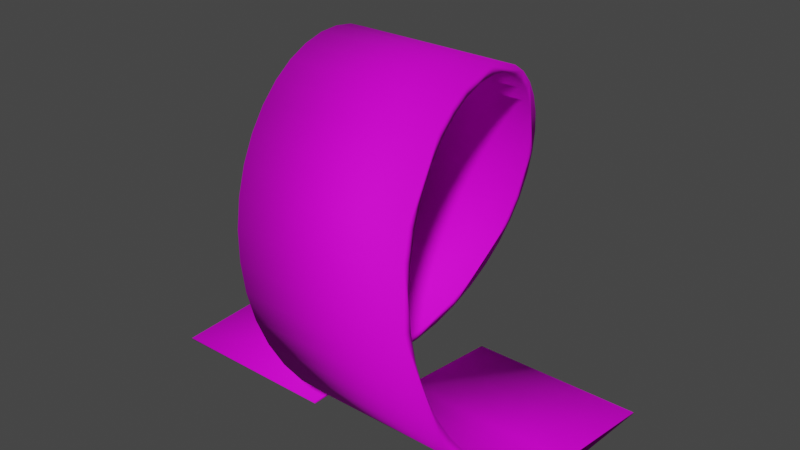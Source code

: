 # Source: loop.blend  (saved by Blender 3.1.7; exported with 4.5.12 LTS)
import bpy
from mathutils import Matrix  # noqa: F401  (used for matrix-valued properties, if any)

bpy.ops.wm.read_factory_settings(use_empty=True)
scene = bpy.context.scene
scene.name = 'Scene'

# ---- collections
col_collection = bpy.data.collections.new('Collection'); scene.collection.children.link(col_collection)

# ---- images (referenced by path relative to the original .blend; pixels are not part of the script)
import os
ASSET_DIR = os.environ.get("B2B_ASSET_DIR", "")  # directory of the original .blend (textures are referenced by path, not embedded)
HERE = os.path.dirname(os.path.abspath(__file__))  # packed textures are extracted next to this script under _unpacked/

def load_image(name, relpath, width, height, colorspace="sRGB"):
    """Load a texture the original file referenced (path relative to the .blend, or extracted next to this script)."""
    p = next((c for c in (os.path.join(HERE, relpath), os.path.join(ASSET_DIR, relpath)) if relpath and os.path.exists(c)), "")
    if p:
        img = bpy.data.images.load(p, check_existing=True)
        img.name = name
    else:  # same state as the original file: an image datablock whose file is absent (Cycles renders it pink)
        img = bpy.data.images.new(name, width, height)
        img.source = "FILE"
        img.filepath = "//" + (relpath or name)
    img.colorspace_settings.name = colorspace
    return img
img_color_palette1_png = load_image('color_palette1.png', 'color_palette1.png', 1024, 1024, 'sRGB')

# ---- materials (node trees are filled in below, after node groups)
mat_material_001 = bpy.data.materials.new('Material.001')
mat_material_001.use_transparent_shadow = False

# ---- material node trees
mat_material_001.use_nodes = True; mat_material_001.node_tree.nodes.clear()
_N = mat_material_001.node_tree.nodes; _L = mat_material_001.node_tree.links
n0 = _N.new('ShaderNodeBsdfPrincipled'); n0.name = 'Principled BSDF'; n0.location = (10, 300)
n0.distribution = 'GGX'
n0.subsurface_method = 'RANDOM_WALK_SKIN'
n0.inputs[1].default_value = 0.1961
n0.inputs[2].default_value = 0.7784
n0.inputs[3].default_value = 1.45
n0.inputs[13].default_value = 0.151
n0.inputs[27].default_value = (0.0, 0.0, 0.0, 1.0)
n0.inputs[28].default_value = 1.0
n1 = _N.new('ShaderNodeOutputMaterial'); n1.name = 'Material Output'; n1.location = (300, 300)
n2 = _N.new('ShaderNodeTexImage'); n2.name = 'Image Texture'; n2.location = (-318, 288)
n2.image = img_color_palette1_png
n2.interpolation = 'Closest'
_L.new(n0.outputs[0], n1.inputs[0])
_L.new(n2.outputs[0], n0.inputs[0])
n1.is_active_output = True

# ---- world
world_world = bpy.data.worlds.new('World'); scene.world = world_world
world_world.use_nodes = True; world_world.node_tree.nodes.clear()
_N = world_world.node_tree.nodes; _L = world_world.node_tree.links
n0 = _N.new('ShaderNodeOutputWorld'); n0.name = 'World Output'; n0.location = (300, 300)
n1 = _N.new('ShaderNodeBackground'); n1.name = 'Background'; n1.location = (10, 300)
n1.inputs[0].default_value = (0.05088, 0.05088, 0.05088, 1.0)
_L.new(n1.outputs[0], n0.inputs[0])
n0.is_active_output = True
world_world.color = (0.05088, 0.05088, 0.05088)
world_world.use_sun_shadow = False
world_world.sun_shadow_jitter_overblur = 0.0

# ---- meshes
me_plane_001 = bpy.data.meshes.new('Plane.001')
me_plane_001.from_pydata([(-14.66, -5.621, -9.461), (-3.38, -5.621, -9.461), (-14.28, 1.692, -9.326), (-2.994, 1.692, -9.326), (-13.89, 3.344, -8.926), (-2.607, 3.344, -8.926), (-13.51, 4.913, -8.27), (-2.221, 4.913, -8.27), (-13.12, 6.358, -7.375), (-1.835, 6.358, -7.375), (-12.73, 7.644, -6.264), (-1.449, 7.644, -6.264), (-12.35, 8.739, -4.963), (-1.063, 8.739, -4.963), (-11.96, 9.615, -3.506), (-0.6769, 9.615, -3.506), (-11.58, 10.25, -1.929), (-0.2908, 10.25, -1.929), (-11.19, 10.63, -0.2717), (0.09534, 10.63, -0.2717), (-10.8, 10.74, 1.425), (0.4815, 10.74, 1.425), (-10.42, 10.58, 3.117), (0.8676, 10.58, 3.117), (-10.03, 10.16, 4.764), (1.254, 10.16, 4.764), (-9.644, 9.485, 6.324), (1.64, 9.485, 6.324), (-9.258, 8.571, 7.757), (2.026, 8.571, 7.757), (-8.872, 7.442, 9.028), (2.412, 7.442, 9.028), (-8.486, 6.127, 10.11), (2.798, 6.127, 10.11), (-8.1, 4.659, 10.96), (3.184, 4.659, 10.96), (-7.714, 3.074, 11.58), (3.57, 3.074, 11.58), (-7.328, 1.411, 11.93), (3.957, 1.411, 11.93), (-6.942, -0.2863, 12.02), (4.343, -0.2863, 12.02), (-6.556, -1.977, 11.84), (4.729, -1.977, 11.84), (-6.169, -3.618, 11.4), (5.115, -3.618, 11.4), (-5.783, -5.168, 10.7), (5.501, -5.168, 10.7), (-5.397, -6.59, 9.77), (5.887, -6.59, 9.77), (-5.011, -7.846, 8.624), (6.273, -7.846, 8.624), (-4.625, -8.906, 7.295), (6.659, -8.906, 7.295), (-4.239, -9.743, 5.816), (7.045, -9.743, 5.816), (-3.853, -10.34, 4.222), (7.432, -10.34, 4.222), (-3.467, -10.67, 2.556), (7.818, -10.67, 2.556), (-3.08, -10.74, 0.8571), (8.204, -10.74, 0.8571), (-2.694, -10.54, -0.8309), (8.59, -10.54, -0.8309), (-2.308, -10.07, -2.466), (8.976, -10.07, -2.466), (-1.922, -9.353, -4.007), (9.362, -9.353, -4.007), (-1.536, -8.402, -5.416), (9.748, -8.402, -5.416), (-1.15, -7.24, -6.657), (10.13, -7.24, -6.657), (-0.7638, -5.897, -7.699), (10.52, -5.897, -7.699), (-0.3777, -4.406, -8.517), (10.91, -4.406, -8.517), (0.008461, -2.806, -9.089), (11.29, -2.806, -9.089), (0.3946, -1.135, -9.401), (11.68, -1.135, -9.401), (0.7807, 5.963, -9.446), (12.07, 5.963, -9.446), (-14.66, -5.664, -9.349), (-3.38, -5.664, -9.349), (-13.89, 3.18, -8.414), (-2.607, 3.174, -8.416), (-13.51, 4.67, -7.791), (-2.221, 4.664, -7.794), (-13.12, 6.042, -6.941), (-1.835, 6.038, -6.944), (-12.73, 7.264, -5.884), (-1.449, 7.26, -5.888), (-12.35, 8.303, -4.648), (-1.063, 8.3, -4.653), (-11.96, 9.135, -3.264), (-0.6769, 9.132, -3.269), (-11.58, 9.738, -1.766), (-0.2908, 9.736, -1.771), (-11.19, 10.1, -0.191), (0.09534, 10.1, -0.1969), (-10.8, 10.2, 1.42), (0.4815, 10.2, 1.414), (-10.42, 10.05, 3.028), (0.8676, 10.05, 3.023), (-10.03, 9.652, 4.593), (1.254, 9.654, 4.587), (-9.644, 9.009, 6.074), (1.64, 9.012, 6.069), (-9.258, 8.14, 7.436), (2.026, 8.144, 7.431), (-8.872, 7.068, 8.643), (2.412, 7.072, 8.639), (-8.486, 5.818, 9.666), (2.798, 5.823, 9.663), (-8.1, 4.423, 10.48), (3.184, 4.428, 10.48), (-7.714, 2.917, 11.06), (3.57, 2.923, 11.06), (-7.328, 1.338, 11.4), (3.957, 1.344, 11.4), (-6.942, -0.2751, 11.48), (4.343, -0.2691, 11.49), (-6.556, -1.881, 11.31), (4.729, -1.875, 11.32), (-6.169, -3.44, 10.89), (5.115, -3.434, 10.89), (-5.783, -4.913, 10.23), (5.501, -4.907, 10.23), (-5.397, -6.262, 9.343), (5.887, -6.258, 9.347), (-5.011, -7.456, 8.255), (6.273, -7.451, 8.259), (-4.625, -8.462, 6.992), (6.659, -8.459, 6.997), (-4.239, -9.257, 5.586), (7.045, -9.254, 5.592), (-3.853, -9.82, 4.073), (7.432, -9.818, 4.078), (-3.467, -10.14, 2.489), (7.818, -10.14, 2.495), (-3.08, -10.2, 0.8754), (8.204, -10.2, 0.8814), (-2.694, -10.01, -0.7281), (8.59, -10.01, -0.7222), (-2.308, -9.566, -2.281), (8.976, -9.568, -2.276), (-1.922, -8.884, -3.745), (9.362, -8.887, -3.74), (-1.536, -7.98, -5.083), (9.748, -7.984, -5.079), (-1.15, -6.876, -6.262), (10.13, -6.88, -6.258), (-0.7638, -5.6, -7.252), (10.52, -5.605, -7.248), (-0.3777, -4.183, -8.028), (10.91, -4.189, -8.025), (0.008461, -2.662, -8.571), (11.29, -2.668, -8.569), (0.7807, 5.938, -9.359), (12.07, 5.932, -9.359), (0.3575, -1.071, -8.831), (11.64, -1.077, -8.83), (-14.23, 1.604, -8.743), (-2.949, 1.598, -8.744)], [], [(1, 0, 2, 3), (3, 2, 4, 5), (5, 4, 6, 7), (7, 6, 8, 9), (9, 8, 10, 11), (11, 10, 12, 13), (13, 12, 14, 15), (15, 14, 16, 17), (17, 16, 18, 19), (19, 18, 20, 21), (21, 20, 22, 23), (23, 22, 24, 25), (25, 24, 26, 27), (27, 26, 28, 29), (29, 28, 30, 31), (31, 30, 32, 33), (33, 32, 34, 35), (35, 34, 36, 37), (37, 36, 38, 39), (39, 38, 40, 41), (41, 40, 42, 43), (43, 42, 44, 45), (45, 44, 46, 47), (47, 46, 48, 49), (49, 48, 50, 51), (51, 50, 52, 53), (53, 52, 54, 55), (55, 54, 56, 57), (57, 56, 58, 59), (59, 58, 60, 61), (61, 60, 62, 63), (63, 62, 64, 65), (65, 64, 66, 67), (67, 66, 68, 69), (69, 68, 70, 71), (71, 70, 72, 73), (73, 72, 74, 75), (75, 74, 76, 77), (77, 76, 78, 79), (79, 78, 80, 81), (160, 161, 159, 158), (85, 87, 86, 84), (87, 89, 88, 86), (89, 91, 90, 88), (91, 93, 92, 90), (93, 95, 94, 92), (95, 97, 96, 94), (97, 99, 98, 96), (99, 101, 100, 98), (101, 103, 102, 100), (103, 105, 104, 102), (105, 107, 106, 104), (107, 109, 108, 106), (109, 111, 110, 108), (111, 113, 112, 110), (113, 115, 114, 112), (115, 117, 116, 114), (117, 119, 118, 116), (119, 121, 120, 118), (121, 123, 122, 120), (123, 125, 124, 122), (125, 127, 126, 124), (127, 129, 128, 126), (129, 131, 130, 128), (131, 133, 132, 130), (133, 135, 134, 132), (135, 137, 136, 134), (137, 139, 138, 136), (139, 141, 140, 138), (141, 143, 142, 140), (143, 145, 144, 142), (145, 147, 146, 144), (147, 149, 148, 146), (149, 151, 150, 148), (151, 153, 152, 150), (153, 155, 154, 152), (155, 157, 156, 154), (0, 1, 83, 82), (162, 163, 85, 84), (61, 63, 65, 67, 69, 149, 147, 145, 143, 141, 139, 137, 135, 55, 57, 59), (14, 12, 10, 8, 6, 4, 2, 0, 82, 162, 84, 86, 88, 90, 92, 94, 96, 98, 18, 16), (25, 27, 29, 31, 111, 109, 107, 105, 103, 101, 99, 97, 17, 19, 21, 23), (11, 13, 15, 17, 97, 95, 93, 91, 89, 87, 85, 163, 83, 1, 3, 5, 7, 9), (40, 38, 36, 116, 118, 120, 122, 124, 126, 46, 44, 42), (66, 64, 62, 142, 144, 146, 148, 150, 152, 154, 156, 160, 158, 80, 78, 76, 74, 72, 70, 68), (37, 39, 41, 43, 45, 125, 123, 121, 119, 117, 115, 113, 111, 31, 33, 35), (26, 24, 22, 20, 18, 98, 100, 102, 104, 106, 108, 110, 112, 114, 116, 36, 34, 32, 30, 28), (62, 60, 58, 56, 54, 52, 50, 48, 46, 126, 128, 130, 132, 134, 136, 138, 140, 142), (163, 162, 82, 83), (51, 53, 55, 135, 133, 131, 129, 127, 125, 45, 47, 49), (161, 160, 156, 157), (80, 158, 159, 81), (161, 157, 155, 153, 151, 149, 69, 71, 73, 75, 77, 79, 81, 159)])
me_plane_001.polygons.foreach_set('use_smooth', [True] * 93)
_uv = me_plane_001.uv_layers.new(name='UVMap')
_uv.uv.foreach_set('vector', [0.7106, 0.5888, 0.7106, 0.2723, 0.7066, 0.2723, 0.7066, 0.5888, 0.7066, 0.5888, 0.7066, 0.2723, 0.7027, 0.2723, 0.7027, 0.5888, 0.7027, 0.5888, 0.7027, 0.2723, 0.6988, 0.2723, 0.6988, 0.5888, 0.6988, 0.5888, 0.6988, 0.2723, 0.6948, 0.2723, 0.6948, 0.5888, 0.6948, 0.5888, 0.6948, 0.2723, 0.6909, 0.2723, 0.6909, 0.5888, 0.6909, 0.5888, 0.6909, 0.2723, 0.687, 0.2723, 0.687, 0.5888, 0.687, 0.5888, 0.687, 0.2723, 0.683, 0.2723, 0.683, 0.5888, 0.683, 0.5888, 0.683, 0.2723, 0.6791, 0.2723, 0.6791, 0.5888, 0.6791, 0.5888, 0.6791, 0.2723, 0.6751, 0.2723, 0.6751, 0.5888, 0.6751, 0.5888, 0.6751, 0.2723, 0.6712, 0.2723, 0.6712, 0.5888, 0.6712, 0.5888, 0.6712, 0.2723, 0.6673, 0.2723, 0.6673, 0.5888, 0.6673, 0.5888, 0.6673, 0.2723, 0.6633, 0.2723, 0.6633, 0.5888, 0.6633, 0.5888, 0.6633, 0.2723, 0.6594, 0.2723, 0.6594, 0.5888, 0.6594, 0.5888, 0.6594, 0.2723, 0.6555, 0.2723, 0.6555, 0.5888, 0.6555, 0.5888, 0.6555, 0.2723, 0.6515, 0.2723, 0.6515, 0.5888, 0.6515, 0.5888, 0.6515, 0.2723, 0.6476, 0.2723, 0.6476, 0.5888, 0.6476, 0.5888, 0.6476, 0.2723, 0.6436, 0.2723, 0.6436, 0.5888, 0.6436, 0.5888, 0.6436, 0.2723, 0.6397, 0.2723, 0.6397, 0.5888, 0.6397, 0.5888, 0.6397, 0.2723, 0.6358, 0.2723, 0.6358, 0.5888, 0.6358, 0.5888, 0.6358, 0.2723, 0.6318, 0.2723, 0.6318, 0.5888, 0.6318, 0.5888, 0.6318, 0.2723, 0.6279, 0.2723, 0.6279, 0.5888, 0.6279, 0.5888, 0.6279, 0.2723, 0.624, 0.2723, 0.624, 0.5888, 0.624, 0.5888, 0.624, 0.2723, 0.62, 0.2723, 0.62, 0.5888, 0.62, 0.5888, 0.62, 0.2723, 0.6161, 0.2723, 0.6161, 0.5888, 0.6161, 0.5888, 0.6161, 0.2723, 0.6121, 0.2723, 0.6121, 0.5888, 0.6121, 0.5888, 0.6121, 0.2723, 0.6082, 0.2723, 0.6082, 0.5888, 0.6082, 0.5888, 0.6082, 0.2723, 0.6043, 0.2723, 0.6043, 0.5888, 0.6043, 0.5888, 0.6043, 0.2723, 0.6003, 0.2723, 0.6003, 0.5888, 0.6003, 0.5888, 0.6003, 0.2723, 0.5964, 0.2723, 0.5964, 0.5888, 0.5964, 0.5888, 0.5964, 0.2723, 0.5925, 0.2723, 0.5925, 0.5888, 0.5925, 0.5888, 0.5925, 0.2723, 0.5885, 0.2723, 0.5885, 0.5888, 0.5885, 0.5888, 0.5885, 0.2723, 0.5846, 0.2723, 0.5846, 0.5888, 0.5846, 0.5888, 0.5846, 0.2723, 0.5807, 0.2723, 0.5807, 0.5888, 0.5807, 0.5888, 0.5807, 0.2723, 0.5767, 0.2723, 0.5767, 0.5888, 0.5767, 0.5888, 0.5767, 0.2723, 0.5728, 0.2723, 0.5728, 0.5888, 0.5728, 0.5888, 0.5728, 0.2723, 0.5688, 0.2723, 0.5688, 0.5888, 0.5688, 0.5888, 0.5688, 0.2723, 0.5649, 0.2723, 0.5649, 0.5888, 0.5649, 0.5888, 0.5649, 0.2723, 0.561, 0.2723, 0.561, 0.5888, 0.561, 0.5888, 0.561, 0.2723, 0.557, 0.2723, 0.557, 0.5888, 0.557, 0.5888, 0.557, 0.2723, 0.5531, 0.2723, 0.5531, 0.5888, 0.557, 0.2723, 0.557, 0.5877, 0.5531, 0.5888, 0.5531, 0.2723, 0.7027, 0.5888, 0.6988, 0.5888, 0.6988, 0.2723, 0.7027, 0.2723, 0.6988, 0.5888, 0.6948, 0.5888, 0.6948, 0.2723, 0.6988, 0.2723, 0.6948, 0.5888, 0.6909, 0.5888, 0.6909, 0.2723, 0.6948, 0.2723, 0.6909, 0.5888, 0.687, 0.5888, 0.687, 0.2723, 0.6909, 0.2723, 0.687, 0.5888, 0.683, 0.5888, 0.683, 0.2723, 0.687, 0.2723, 0.683, 0.5888, 0.6791, 0.5888, 0.6791, 0.2723, 0.683, 0.2723, 0.6791, 0.5888, 0.6751, 0.5888, 0.6751, 0.2723, 0.6791, 0.2723, 0.6751, 0.5888, 0.6712, 0.5888, 0.6712, 0.2723, 0.6751, 0.2723, 0.6712, 0.5888, 0.6673, 0.5888, 0.6673, 0.2723, 0.6712, 0.2723, 0.6673, 0.5888, 0.6633, 0.5888, 0.6633, 0.2723, 0.6673, 0.2723, 0.6633, 0.5888, 0.6594, 0.5888, 0.6594, 0.2723, 0.6633, 0.2723, 0.6594, 0.5888, 0.6555, 0.5888, 0.6555, 0.2723, 0.6594, 0.2723, 0.6555, 0.5888, 0.6515, 0.5888, 0.6515, 0.2723, 0.6555, 0.2723, 0.6515, 0.5888, 0.6476, 0.5888, 0.6476, 0.2723, 0.6515, 0.2723, 0.6476, 0.5888, 0.6436, 0.5888, 0.6436, 0.2723, 0.6476, 0.2723, 0.6436, 0.5888, 0.6397, 0.5888, 0.6397, 0.2723, 0.6436, 0.2723, 0.6397, 0.5888, 0.6358, 0.5888, 0.6358, 0.2723, 0.6397, 0.2723, 0.6358, 0.5888, 0.6318, 0.5888, 0.6318, 0.2723, 0.6358, 0.2723, 0.6318, 0.5888, 0.6279, 0.5888, 0.6279, 0.2723, 0.6318, 0.2723, 0.6279, 0.5888, 0.624, 0.5888, 0.624, 0.2723, 0.6279, 0.2723, 0.624, 0.5888, 0.62, 0.5888, 0.62, 0.2723, 0.624, 0.2723, 0.62, 0.5888, 0.6161, 0.5888, 0.6161, 0.2723, 0.62, 0.2723, 0.6161, 0.5888, 0.6121, 0.5888, 0.6121, 0.2723, 0.6161, 0.2723, 0.6121, 0.5888, 0.6082, 0.5888, 0.6082, 0.2723, 0.6121, 0.2723, 0.6082, 0.5888, 0.6043, 0.5888, 0.6043, 0.2723, 0.6082, 0.2723, 0.6043, 0.5888, 0.6003, 0.5888, 0.6003, 0.2723, 0.6043, 0.2723, 0.6003, 0.5888, 0.5964, 0.5888, 0.5964, 0.2723, 0.6003, 0.2723, 0.5964, 0.5888, 0.5925, 0.5888, 0.5925, 0.2723, 0.5964, 0.2723, 0.5925, 0.5888, 0.5885, 0.5888, 0.5885, 0.2723, 0.5925, 0.2723, 0.5885, 0.5888, 0.5846, 0.5888, 0.5846, 0.2723, 0.5885, 0.2723, 0.5846, 0.5888, 0.5807, 0.5888, 0.5807, 0.2723, 0.5846, 0.2723, 0.5807, 0.5888, 0.5767, 0.5888, 0.5767, 0.2723, 0.5807, 0.2723, 0.5767, 0.5888, 0.5728, 0.5888, 0.5728, 0.2723, 0.5767, 0.2723, 0.5728, 0.5888, 0.5688, 0.5888, 0.5688, 0.2723, 0.5728, 0.2723, 0.5688, 0.5888, 0.5649, 0.5888, 0.5649, 0.2723, 0.5688, 0.2723, 0.5649, 0.5888, 0.561, 0.5888, 0.561, 0.2723, 0.5649, 0.2723, 0.7106, 0.2723, 0.7106, 0.5888, 0.7106, 0.5888, 0.7106, 0.2723, 0.7066, 0.2735, 0.7066, 0.5888, 0.7027, 0.5888, 0.7027, 0.2723, 0.5925, 0.5888, 0.5885, 0.5888, 0.5846, 0.5888, 0.5807, 0.5888, 0.5767, 0.5888, 0.5767, 0.5888, 0.5807, 0.5888, 0.5846, 0.5888, 0.5885, 0.5888, 0.5925, 0.5888, 0.5964, 0.5888, 0.6003, 0.5888, 0.6043, 0.5888, 0.6043, 0.5888, 0.6003, 0.5888, 0.5964, 0.5888, 0.683, 0.2723, 0.687, 0.2723, 0.6909, 0.2723, 0.6948, 0.2723, 0.6988, 0.2723, 0.7027, 0.2723, 0.7066, 0.2723, 0.7106, 0.2723, 0.7106, 0.2723, 0.7066, 0.2735, 0.7027, 0.2723, 0.6988, 0.2723, 0.6948, 0.2723, 0.6909, 0.2723, 0.687, 0.2723, 0.683, 0.2723, 0.6791, 0.2723, 0.6751, 0.2723, 0.6751, 0.2723, 0.6791, 0.2723, 0.6633, 0.5888, 0.6594, 0.5888, 0.6555, 0.5888, 0.6515, 0.5888, 0.6515, 0.5888, 0.6555, 0.5888, 0.6594, 0.5888, 0.6633, 0.5888, 0.6673, 0.5888, 0.6712, 0.5888, 0.6751, 0.5888, 0.6791, 0.5888, 0.6791, 0.5888, 0.6751, 0.5888, 0.6712, 0.5888, 0.6673, 0.5888, 0.6909, 0.5888, 0.687, 0.5888, 0.683, 0.5888, 0.6791, 0.5888, 0.6791, 0.5888, 0.683, 0.5888, 0.687, 0.5888, 0.6909, 0.5888, 0.6948, 0.5888, 0.6988, 0.5888, 0.7027, 0.5888, 0.7066, 0.59, 0.7106, 0.5888, 0.7106, 0.5888, 0.7066, 0.5888, 0.7027, 0.5888, 0.6988, 0.5888, 0.6948, 0.5888, 0.6318, 0.2723, 0.6358, 0.2723, 0.6397, 0.2723, 0.6397, 0.2723, 0.6358, 0.2723, 0.6318, 0.2723, 0.6279, 0.2723, 0.624, 0.2723, 0.62, 0.2723, 0.62, 0.2723, 0.624, 0.2723, 0.6279, 0.2723, 0.5807, 0.2723, 0.5846, 0.2723, 0.5885, 0.2723, 0.5885, 0.2723, 0.5846, 0.2723, 0.5807, 0.2723, 0.5767, 0.2723, 0.5728, 0.2723, 0.5688, 0.2723, 0.5649, 0.2723, 0.561, 0.2723, 0.557, 0.2712, 0.5531, 0.2723, 0.5531, 0.2723, 0.557, 0.2723, 0.561, 0.2723, 0.5649, 0.2723, 0.5688, 0.2723, 0.5728, 0.2723, 0.5767, 0.2723, 0.6397, 0.5888, 0.6358, 0.5888, 0.6318, 0.5888, 0.6279, 0.5888, 0.624, 0.5888, 0.624, 0.5888, 0.6279, 0.5888, 0.6318, 0.5888, 0.6358, 0.5888, 0.6397, 0.5888, 0.6436, 0.5888, 0.6476, 0.5888, 0.6515, 0.5888, 0.6515, 0.5888, 0.6476, 0.5888, 0.6436, 0.5888, 0.6594, 0.2723, 0.6633, 0.2723, 0.6673, 0.2723, 0.6712, 0.2723, 0.6751, 0.2723, 0.6751, 0.2723, 0.6712, 0.2723, 0.6673, 0.2723, 0.6633, 0.2723, 0.6594, 0.2723, 0.6555, 0.2723, 0.6515, 0.2723, 0.6476, 0.2723, 0.6436, 0.2723, 0.6397, 0.2723, 0.6397, 0.2723, 0.6436, 0.2723, 0.6476, 0.2723, 0.6515, 0.2723, 0.6555, 0.2723, 0.5885, 0.2723, 0.5925, 0.2723, 0.5964, 0.2723, 0.6003, 0.2723, 0.6043, 0.2723, 0.6082, 0.2723, 0.6121, 0.2723, 0.6161, 0.2723, 0.62, 0.2723, 0.62, 0.2723, 0.6161, 0.2723, 0.6121, 0.2723, 0.6082, 0.2723, 0.6043, 0.2723, 0.6003, 0.2723, 0.5964, 0.2723, 0.5925, 0.2723, 0.5885, 0.2723, 0.7066, 0.5888, 0.7066, 0.2735, 0.7106, 0.2723, 0.7106, 0.5888, 0.6121, 0.5888, 0.6082, 0.5888, 0.6043, 0.5888, 0.6043, 0.5888, 0.6082, 0.5888, 0.6121, 0.5888, 0.6161, 0.5888, 0.62, 0.5888, 0.624, 0.5888, 0.624, 0.5888, 0.62, 0.5888, 0.6161, 0.5888, 0.557, 0.5877, 0.557, 0.2723, 0.561, 0.2723, 0.561, 0.5888, 0.5531, 0.2723, 0.5531, 0.2723, 0.5531, 0.5888, 0.5531, 0.5888, 0.557, 0.5877, 0.561, 0.5888, 0.5649, 0.5888, 0.5688, 0.5888, 0.5728, 0.5888, 0.5767, 0.5888, 0.5767, 0.5888, 0.5728, 0.5888, 0.5688, 0.5888, 0.5649, 0.5888, 0.561, 0.5888, 0.557, 0.5888, 0.5531, 0.5888, 0.5531, 0.5888])
me_plane_001.materials.append(mat_material_001)
me_plane_001.use_remesh_fix_poles = True
me_plane_001.use_remesh_preserve_attributes = False
me_plane_001.update()

# ---- objects
ob_plane = bpy.data.objects.new('Plane', me_plane_001)

# ---- transforms, parenting, visibility, modifiers, constraints
ob_plane.location = (0.0, 0.0, 0.0)

# ---- collection membership
col_collection.objects.link(ob_plane)

# ---- scene / render settings (as saved in the file)
scene.frame_start = 1; scene.frame_end = 250; scene.frame_set(1)
scene.render.engine = 'BLENDER_EEVEE_NEXT'
scene.cycles.sampling_pattern = 'TABULATED_SOBOL'
scene.cycles.use_light_tree = False
scene.view_settings.view_transform = 'Filmic'
bpy.context.view_layer.update()

# ---- added for rendering (the .blend has no active camera and no usable light): camera, sun
cam_auto = bpy.data.cameras.new('AutoCamera')
cam_auto.lens = 50.0
cam_auto.sensor_width = 36.0
cam_auto.clip_end = 1000.0
ob_auto_camera = bpy.data.objects.new('AutoCamera', cam_auto)
scene.collection.objects.link(ob_auto_camera)
ob_auto_camera.location = (36.1378, -44.9235, 31.2306)
ob_auto_camera.rotation_euler = (1.09748, -7.21219e-08, 0.694738)
scene.camera = ob_auto_camera
light_auto_sun = bpy.data.lights.new('AutoSun', 'SUN')
light_auto_sun.energy = 3.0
light_auto_sun.angle = 0.0523599
ob_auto_sun = bpy.data.objects.new('AutoSun', light_auto_sun)
scene.collection.objects.link(ob_auto_sun)
ob_auto_sun.rotation_euler = (0.872665, 0.174533, 0.523599)
bpy.context.view_layer.update()
